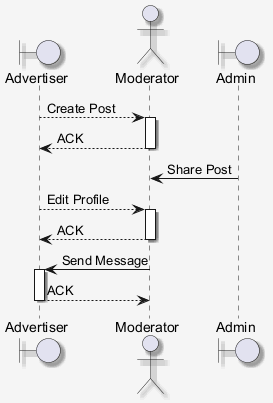

The diagram above was rendered by PlantUML. Its source (embedded in the PNG):
@startuml
skinparam shadowing false
skinparam backgroundColor #F5F5F5
skinparam shadowing true
boundary "Advertiser" as A
actor "Moderator" as M
boundary "Admin" as A2
A --> M : Create Post
activate M
M --> A : ACK
deactivate M
A2 -> M : Share Post
A --> M : Edit Profile
activate M
M --> A : ACK
deactivate M
M -> A : Send Message
activate A
A --> M : ACK
deactivate A
@enduml